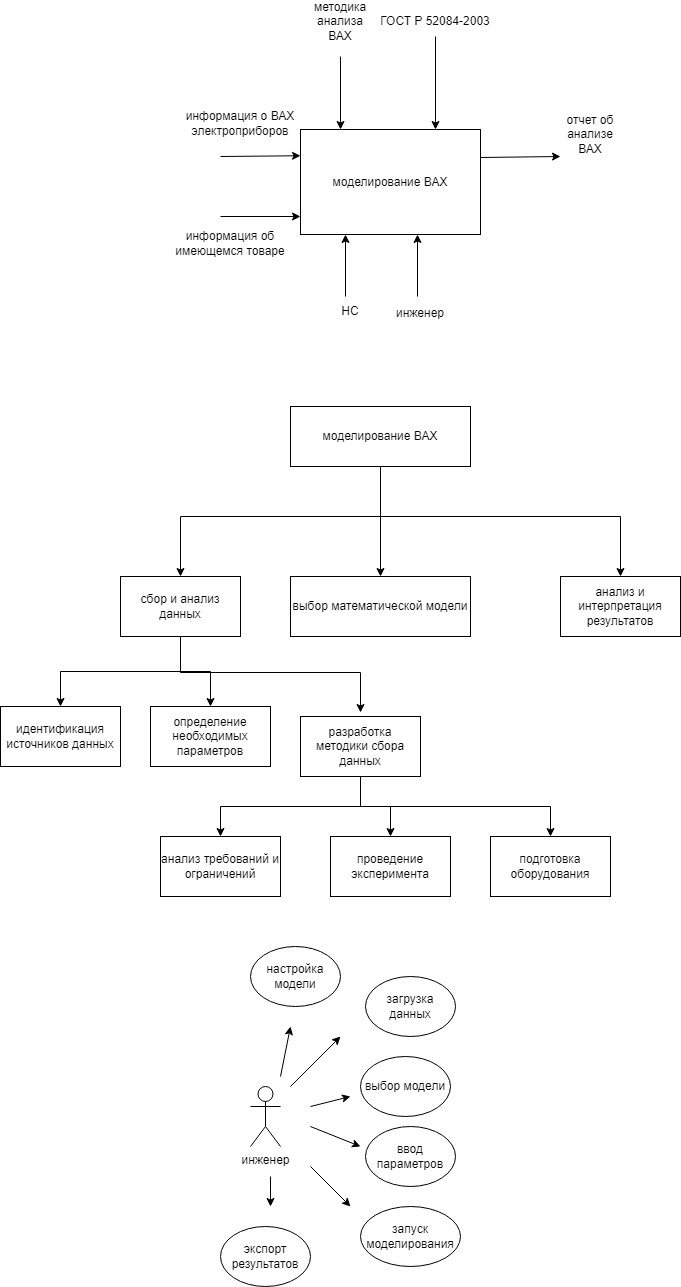

The diagram above was exported from draw.io. Its source (the exported page's mxGraphModel, read from the mxfile embedded in the PNG):
<mxGraphModel dx="1426" dy="1962" grid="1" gridSize="10" guides="1" tooltips="1" connect="1" arrows="1" fold="1" page="1" pageScale="1" pageWidth="827" pageHeight="1169" math="0" shadow="0">
  <root>
    <mxCell id="0" />
    <mxCell id="1" parent="0" />
    <mxCell id="oXrdSlbjQtKc-843uz5V-1" value="моделирование ВАХ" style="rounded=0;whiteSpace=wrap;html=1;" parent="1" vertex="1">
      <mxGeometry x="310" y="-1027" width="180" height="105" as="geometry" />
    </mxCell>
    <mxCell id="oXrdSlbjQtKc-843uz5V-2" value="" style="endArrow=classic;html=1;rounded=0;entryX=0;entryY=0.25;entryDx=0;entryDy=0;" parent="1" target="oXrdSlbjQtKc-843uz5V-1" edge="1">
      <mxGeometry width="50" height="50" relative="1" as="geometry">
        <mxPoint x="230" y="-1000" as="sourcePoint" />
        <mxPoint x="430" y="-980" as="targetPoint" />
      </mxGeometry>
    </mxCell>
    <mxCell id="oXrdSlbjQtKc-843uz5V-3" value="" style="endArrow=classic;html=1;rounded=0;entryX=0;entryY=0.25;entryDx=0;entryDy=0;" parent="1" edge="1">
      <mxGeometry width="50" height="50" relative="1" as="geometry">
        <mxPoint x="230" y="-940" as="sourcePoint" />
        <mxPoint x="310" y="-940" as="targetPoint" />
      </mxGeometry>
    </mxCell>
    <mxCell id="oXrdSlbjQtKc-843uz5V-4" value="информация о ВАХ электроприборов" style="text;html=1;strokeColor=none;fillColor=none;align=center;verticalAlign=middle;whiteSpace=wrap;rounded=0;" parent="1" vertex="1">
      <mxGeometry x="190" y="-1060" width="120" height="53" as="geometry" />
    </mxCell>
    <mxCell id="oXrdSlbjQtKc-843uz5V-5" value="информация об имеющемся товаре" style="text;html=1;strokeColor=none;fillColor=none;align=center;verticalAlign=middle;whiteSpace=wrap;rounded=0;" parent="1" vertex="1">
      <mxGeometry x="180" y="-940" width="120" height="53" as="geometry" />
    </mxCell>
    <mxCell id="oXrdSlbjQtKc-843uz5V-7" value="НС" style="text;html=1;strokeColor=none;fillColor=none;align=center;verticalAlign=middle;whiteSpace=wrap;rounded=0;" parent="1" vertex="1">
      <mxGeometry x="330" y="-860" width="60" height="30" as="geometry" />
    </mxCell>
    <mxCell id="oXrdSlbjQtKc-843uz5V-8" value="" style="endArrow=classic;html=1;rounded=0;entryX=0;entryY=0.25;entryDx=0;entryDy=0;" parent="1" edge="1">
      <mxGeometry width="50" height="50" relative="1" as="geometry">
        <mxPoint x="490" y="-999" as="sourcePoint" />
        <mxPoint x="570" y="-1000" as="targetPoint" />
      </mxGeometry>
    </mxCell>
    <mxCell id="oXrdSlbjQtKc-843uz5V-9" value="" style="endArrow=classic;html=1;rounded=0;entryX=0.5;entryY=0;entryDx=0;entryDy=0;" parent="1" edge="1">
      <mxGeometry width="50" height="50" relative="1" as="geometry">
        <mxPoint x="350" y="-1100" as="sourcePoint" />
        <mxPoint x="350" y="-1027" as="targetPoint" />
      </mxGeometry>
    </mxCell>
    <mxCell id="oXrdSlbjQtKc-843uz5V-10" value="методика анализа ВАХ" style="text;html=1;strokeColor=none;fillColor=none;align=center;verticalAlign=middle;whiteSpace=wrap;rounded=0;" parent="1" vertex="1">
      <mxGeometry x="320" y="-1150" width="60" height="30" as="geometry" />
    </mxCell>
    <mxCell id="oXrdSlbjQtKc-843uz5V-11" value="отчет об анализе ВАХ" style="text;html=1;strokeColor=none;fillColor=none;align=center;verticalAlign=middle;whiteSpace=wrap;rounded=0;" parent="1" vertex="1">
      <mxGeometry x="570" y="-1037" width="60" height="30" as="geometry" />
    </mxCell>
    <mxCell id="oXrdSlbjQtKc-843uz5V-13" style="edgeStyle=orthogonalEdgeStyle;rounded=0;orthogonalLoop=1;jettySize=auto;html=1;entryX=0.75;entryY=0;entryDx=0;entryDy=0;" parent="1" source="oXrdSlbjQtKc-843uz5V-12" target="oXrdSlbjQtKc-843uz5V-1" edge="1">
      <mxGeometry relative="1" as="geometry" />
    </mxCell>
    <mxCell id="oXrdSlbjQtKc-843uz5V-12" value="ГОСТ Р 52084-2003" style="text;html=1;strokeColor=none;fillColor=none;align=center;verticalAlign=middle;whiteSpace=wrap;rounded=0;" parent="1" vertex="1">
      <mxGeometry x="380" y="-1150" width="130" height="30" as="geometry" />
    </mxCell>
    <mxCell id="zZONCUrwNmWKnx2Z94Nu-4" value="" style="edgeStyle=orthogonalEdgeStyle;rounded=0;orthogonalLoop=1;jettySize=auto;html=1;" edge="1" parent="1" source="zZONCUrwNmWKnx2Z94Nu-1" target="zZONCUrwNmWKnx2Z94Nu-3">
      <mxGeometry relative="1" as="geometry" />
    </mxCell>
    <mxCell id="zZONCUrwNmWKnx2Z94Nu-15" style="edgeStyle=orthogonalEdgeStyle;rounded=0;orthogonalLoop=1;jettySize=auto;html=1;" edge="1" parent="1" source="zZONCUrwNmWKnx2Z94Nu-1" target="zZONCUrwNmWKnx2Z94Nu-9">
      <mxGeometry relative="1" as="geometry">
        <Array as="points">
          <mxPoint x="390" y="-640" />
          <mxPoint x="190" y="-640" />
        </Array>
      </mxGeometry>
    </mxCell>
    <mxCell id="zZONCUrwNmWKnx2Z94Nu-53" style="edgeStyle=orthogonalEdgeStyle;rounded=0;orthogonalLoop=1;jettySize=auto;html=1;entryX=0.5;entryY=0;entryDx=0;entryDy=0;" edge="1" parent="1" source="zZONCUrwNmWKnx2Z94Nu-1" target="zZONCUrwNmWKnx2Z94Nu-11">
      <mxGeometry relative="1" as="geometry">
        <Array as="points">
          <mxPoint x="390" y="-640" />
          <mxPoint x="630" y="-640" />
        </Array>
      </mxGeometry>
    </mxCell>
    <mxCell id="zZONCUrwNmWKnx2Z94Nu-1" value="моделирование ВАХ" style="rounded=0;whiteSpace=wrap;html=1;" vertex="1" parent="1">
      <mxGeometry x="300" y="-750" width="180" height="60" as="geometry" />
    </mxCell>
    <mxCell id="zZONCUrwNmWKnx2Z94Nu-3" value="выбор математической модели" style="rounded=0;whiteSpace=wrap;html=1;" vertex="1" parent="1">
      <mxGeometry x="300" y="-580" width="180" height="60" as="geometry" />
    </mxCell>
    <mxCell id="zZONCUrwNmWKnx2Z94Nu-18" style="edgeStyle=orthogonalEdgeStyle;rounded=0;orthogonalLoop=1;jettySize=auto;html=1;entryX=0.5;entryY=0;entryDx=0;entryDy=0;" edge="1" parent="1" source="zZONCUrwNmWKnx2Z94Nu-9" target="zZONCUrwNmWKnx2Z94Nu-13">
      <mxGeometry relative="1" as="geometry" />
    </mxCell>
    <mxCell id="zZONCUrwNmWKnx2Z94Nu-19" style="edgeStyle=orthogonalEdgeStyle;rounded=0;orthogonalLoop=1;jettySize=auto;html=1;entryX=0.5;entryY=0;entryDx=0;entryDy=0;" edge="1" parent="1" source="zZONCUrwNmWKnx2Z94Nu-9" target="zZONCUrwNmWKnx2Z94Nu-12">
      <mxGeometry relative="1" as="geometry" />
    </mxCell>
    <mxCell id="zZONCUrwNmWKnx2Z94Nu-22" style="edgeStyle=orthogonalEdgeStyle;rounded=0;orthogonalLoop=1;jettySize=auto;html=1;entryX=0.5;entryY=0;entryDx=0;entryDy=0;" edge="1" parent="1">
      <mxGeometry relative="1" as="geometry">
        <mxPoint x="190" y="-524" as="sourcePoint" />
        <mxPoint x="370" y="-444" as="targetPoint" />
        <Array as="points">
          <mxPoint x="190" y="-484" />
          <mxPoint x="370" y="-484" />
        </Array>
      </mxGeometry>
    </mxCell>
    <mxCell id="zZONCUrwNmWKnx2Z94Nu-9" value="сбор и анализ данных" style="rounded=0;whiteSpace=wrap;html=1;" vertex="1" parent="1">
      <mxGeometry x="130" y="-580" width="120" height="60" as="geometry" />
    </mxCell>
    <mxCell id="zZONCUrwNmWKnx2Z94Nu-11" value="анализ и интерпретация результатов" style="rounded=0;whiteSpace=wrap;html=1;" vertex="1" parent="1">
      <mxGeometry x="570" y="-580" width="120" height="60" as="geometry" />
    </mxCell>
    <mxCell id="zZONCUrwNmWKnx2Z94Nu-12" value="идентификация источников данных" style="rounded=0;whiteSpace=wrap;html=1;" vertex="1" parent="1">
      <mxGeometry x="10" y="-450" width="120" height="60" as="geometry" />
    </mxCell>
    <mxCell id="zZONCUrwNmWKnx2Z94Nu-13" value="определение необходимых параметров" style="rounded=0;whiteSpace=wrap;html=1;" vertex="1" parent="1">
      <mxGeometry x="160" y="-450" width="120" height="60" as="geometry" />
    </mxCell>
    <mxCell id="zZONCUrwNmWKnx2Z94Nu-29" style="edgeStyle=orthogonalEdgeStyle;rounded=0;orthogonalLoop=1;jettySize=auto;html=1;entryX=0.5;entryY=0;entryDx=0;entryDy=0;" edge="1" parent="1" source="zZONCUrwNmWKnx2Z94Nu-14" target="zZONCUrwNmWKnx2Z94Nu-23">
      <mxGeometry relative="1" as="geometry">
        <Array as="points">
          <mxPoint x="370" y="-350" />
          <mxPoint x="230" y="-350" />
        </Array>
      </mxGeometry>
    </mxCell>
    <mxCell id="zZONCUrwNmWKnx2Z94Nu-54" style="edgeStyle=orthogonalEdgeStyle;rounded=0;orthogonalLoop=1;jettySize=auto;html=1;" edge="1" parent="1" source="zZONCUrwNmWKnx2Z94Nu-14" target="zZONCUrwNmWKnx2Z94Nu-26">
      <mxGeometry relative="1" as="geometry" />
    </mxCell>
    <mxCell id="zZONCUrwNmWKnx2Z94Nu-55" style="edgeStyle=orthogonalEdgeStyle;rounded=0;orthogonalLoop=1;jettySize=auto;html=1;entryX=0.5;entryY=0;entryDx=0;entryDy=0;" edge="1" parent="1" source="zZONCUrwNmWKnx2Z94Nu-14" target="zZONCUrwNmWKnx2Z94Nu-27">
      <mxGeometry relative="1" as="geometry">
        <Array as="points">
          <mxPoint x="370" y="-350" />
          <mxPoint x="560" y="-350" />
        </Array>
      </mxGeometry>
    </mxCell>
    <mxCell id="zZONCUrwNmWKnx2Z94Nu-14" value="разработка методики сбора данных" style="rounded=0;whiteSpace=wrap;html=1;" vertex="1" parent="1">
      <mxGeometry x="310" y="-440" width="120" height="60" as="geometry" />
    </mxCell>
    <mxCell id="zZONCUrwNmWKnx2Z94Nu-23" value="анализ требований и ограничений" style="rounded=0;whiteSpace=wrap;html=1;" vertex="1" parent="1">
      <mxGeometry x="170" y="-320" width="120" height="60" as="geometry" />
    </mxCell>
    <mxCell id="zZONCUrwNmWKnx2Z94Nu-26" value="проведение эксперимента" style="rounded=0;whiteSpace=wrap;html=1;" vertex="1" parent="1">
      <mxGeometry x="340" y="-320" width="120" height="60" as="geometry" />
    </mxCell>
    <mxCell id="zZONCUrwNmWKnx2Z94Nu-27" value="подготовка оборудования" style="rounded=0;whiteSpace=wrap;html=1;" vertex="1" parent="1">
      <mxGeometry x="500" y="-320" width="120" height="60" as="geometry" />
    </mxCell>
    <mxCell id="zZONCUrwNmWKnx2Z94Nu-35" value="" style="endArrow=classic;html=1;rounded=0;entryX=0.25;entryY=1;entryDx=0;entryDy=0;" edge="1" parent="1" target="oXrdSlbjQtKc-843uz5V-1">
      <mxGeometry width="50" height="50" relative="1" as="geometry">
        <mxPoint x="355" y="-860" as="sourcePoint" />
        <mxPoint x="440" y="-1080" as="targetPoint" />
      </mxGeometry>
    </mxCell>
    <mxCell id="zZONCUrwNmWKnx2Z94Nu-36" value="" style="endArrow=classic;html=1;rounded=0;entryX=0.25;entryY=1;entryDx=0;entryDy=0;" edge="1" parent="1">
      <mxGeometry width="50" height="50" relative="1" as="geometry">
        <mxPoint x="427" y="-860" as="sourcePoint" />
        <mxPoint x="427" y="-922" as="targetPoint" />
      </mxGeometry>
    </mxCell>
    <mxCell id="zZONCUrwNmWKnx2Z94Nu-37" value="инженер" style="text;html=1;strokeColor=none;fillColor=none;align=center;verticalAlign=middle;whiteSpace=wrap;rounded=0;" vertex="1" parent="1">
      <mxGeometry x="400" y="-858" width="60" height="30" as="geometry" />
    </mxCell>
    <mxCell id="zZONCUrwNmWKnx2Z94Nu-38" value="инженер" style="shape=umlActor;verticalLabelPosition=bottom;verticalAlign=top;html=1;outlineConnect=0;" vertex="1" parent="1">
      <mxGeometry x="260" y="-70" width="30" height="60" as="geometry" />
    </mxCell>
    <mxCell id="zZONCUrwNmWKnx2Z94Nu-39" value="загрузка данных" style="ellipse;whiteSpace=wrap;html=1;" vertex="1" parent="1">
      <mxGeometry x="375" y="-180" width="90" height="60" as="geometry" />
    </mxCell>
    <mxCell id="zZONCUrwNmWKnx2Z94Nu-40" value="выбор модели" style="ellipse;whiteSpace=wrap;html=1;" vertex="1" parent="1">
      <mxGeometry x="370" y="-100" width="90" height="60" as="geometry" />
    </mxCell>
    <mxCell id="zZONCUrwNmWKnx2Z94Nu-41" value="ввод параметров" style="ellipse;whiteSpace=wrap;html=1;" vertex="1" parent="1">
      <mxGeometry x="375" y="-30" width="90" height="60" as="geometry" />
    </mxCell>
    <mxCell id="zZONCUrwNmWKnx2Z94Nu-42" value="запуск моделирования" style="ellipse;whiteSpace=wrap;html=1;" vertex="1" parent="1">
      <mxGeometry x="370" y="50" width="100" height="60" as="geometry" />
    </mxCell>
    <mxCell id="zZONCUrwNmWKnx2Z94Nu-43" value="настройка модели" style="ellipse;whiteSpace=wrap;html=1;" vertex="1" parent="1">
      <mxGeometry x="260" y="-210" width="90" height="60" as="geometry" />
    </mxCell>
    <mxCell id="zZONCUrwNmWKnx2Z94Nu-45" value="экспорт результатов" style="ellipse;whiteSpace=wrap;html=1;" vertex="1" parent="1">
      <mxGeometry x="230" y="70" width="90" height="60" as="geometry" />
    </mxCell>
    <mxCell id="zZONCUrwNmWKnx2Z94Nu-47" value="" style="endArrow=classic;html=1;rounded=0;" edge="1" parent="1">
      <mxGeometry width="50" height="50" relative="1" as="geometry">
        <mxPoint x="300" y="-70" as="sourcePoint" />
        <mxPoint x="350" y="-120" as="targetPoint" />
      </mxGeometry>
    </mxCell>
    <mxCell id="zZONCUrwNmWKnx2Z94Nu-48" value="" style="endArrow=classic;html=1;rounded=0;" edge="1" parent="1">
      <mxGeometry width="50" height="50" relative="1" as="geometry">
        <mxPoint x="290" y="-80" as="sourcePoint" />
        <mxPoint x="300" y="-130" as="targetPoint" />
      </mxGeometry>
    </mxCell>
    <mxCell id="zZONCUrwNmWKnx2Z94Nu-49" value="" style="endArrow=classic;html=1;rounded=0;" edge="1" parent="1">
      <mxGeometry width="50" height="50" relative="1" as="geometry">
        <mxPoint x="320" y="-50" as="sourcePoint" />
        <mxPoint x="360" y="-60" as="targetPoint" />
      </mxGeometry>
    </mxCell>
    <mxCell id="zZONCUrwNmWKnx2Z94Nu-50" value="" style="endArrow=classic;html=1;rounded=0;" edge="1" parent="1">
      <mxGeometry width="50" height="50" relative="1" as="geometry">
        <mxPoint x="320" y="-30" as="sourcePoint" />
        <mxPoint x="370" y="-10" as="targetPoint" />
      </mxGeometry>
    </mxCell>
    <mxCell id="zZONCUrwNmWKnx2Z94Nu-51" value="" style="endArrow=classic;html=1;rounded=0;" edge="1" parent="1">
      <mxGeometry width="50" height="50" relative="1" as="geometry">
        <mxPoint x="320" y="10" as="sourcePoint" />
        <mxPoint x="360" y="50" as="targetPoint" />
      </mxGeometry>
    </mxCell>
    <mxCell id="zZONCUrwNmWKnx2Z94Nu-52" value="" style="endArrow=classic;html=1;rounded=0;" edge="1" parent="1">
      <mxGeometry width="50" height="50" relative="1" as="geometry">
        <mxPoint x="280" y="20" as="sourcePoint" />
        <mxPoint x="280" y="50" as="targetPoint" />
      </mxGeometry>
    </mxCell>
  </root>
</mxGraphModel>